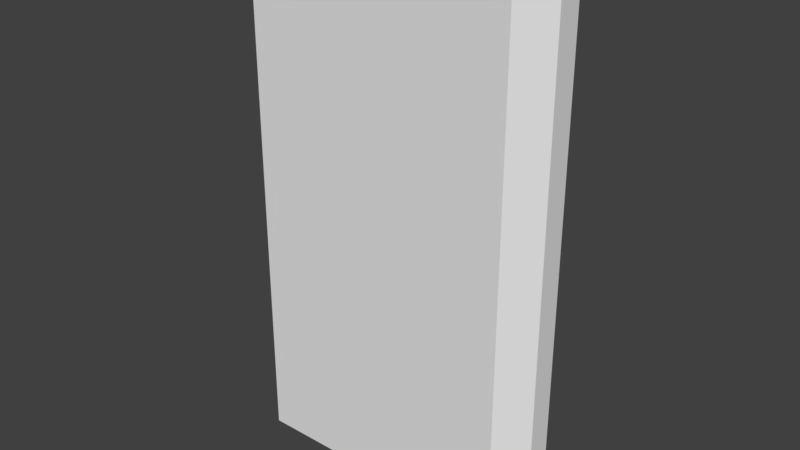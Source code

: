 # Source: Powerbank.blend  (saved by Blender 2.78.0; exported with 4.5.12 LTS)
import bpy
from mathutils import Matrix  # noqa: F401  (used for matrix-valued properties, if any)

bpy.ops.wm.read_factory_settings(use_empty=True)
scene = bpy.context.scene
scene.name = 'Scene'

# ---- collections
col_collection_1 = bpy.data.collections.new('Collection 1'); scene.collection.children.link(col_collection_1)

# ---- materials (node trees are filled in below, after node groups)
mat_material_001 = bpy.data.materials.new('Material.001')
mat_material_001.alpha_threshold = 0.0
mat_material_001.use_transparent_shadow = False
mat_material_001.roughness = 0.5

# ---- material node trees

# ---- world
world_world = bpy.data.worlds.new('World'); scene.world = world_world
world_world.color = (0.05088, 0.05088, 0.05088)
world_world.use_sun_shadow = False
world_world.sun_shadow_jitter_overblur = 0.0
world_world.cycles.sampling_method = 'MANUAL'

# ---- meshes
me_cube_001 = bpy.data.meshes.new('Cube.001')
me_cube_001.from_pydata([(-0.03667, 0.002781, 0.7699), (-0.03552, 0.003933, 0.766), (-0.03667, 0.002781, 0.762), (-0.03552, -4.739e-10, 0.7699), (-0.03389, -3.082e-10, 0.766), (-0.03552, -4.739e-10, 0.762), (-0.03667, -0.002781, 0.7699), (-0.03552, -0.003933, 0.766), (-0.03667, -0.002781, 0.762), (-0.03946, -0.003933, 0.7699), (-0.03946, -0.005562, 0.766), (-0.03946, -0.003933, 0.762), (-0.03946, -8.3e-10, 0.7715), (-0.04224, -0.002781, 0.7699), (-0.04339, -0.003933, 0.766), (-0.04224, -0.002781, 0.762), (-0.04339, -4.739e-10, 0.7699), (-0.04502, -3.082e-10, 0.766), (-0.04339, -4.739e-10, 0.762), (-0.03946, -4.862e-10, 0.7604), (-0.04224, 0.002781, 0.7699), (-0.04339, 0.003933, 0.766), (-0.04224, 0.002781, 0.762), (-0.03946, 0.003933, 0.7699), (-0.03946, 0.005562, 0.766), (-0.03946, 0.003933, 0.762), (-0.0916, 0.002781, 0.7699), (-0.09044, 0.003933, 0.766), (-0.0916, 0.002781, 0.762), (-0.09044, -4.739e-10, 0.7699), (-0.08882, -3.082e-10, 0.766), (-0.09044, -4.739e-10, 0.762), (-0.0916, -0.002781, 0.7699), (-0.09044, -0.003933, 0.766), (-0.0916, -0.002781, 0.762), (-0.09438, -0.003933, 0.7699), (-0.09438, -0.005562, 0.766), (-0.09438, -0.003933, 0.762), (-0.09438, -8.3e-10, 0.7715), (-0.09716, -0.002781, 0.7699), (-0.09831, -0.003933, 0.766), (-0.09716, -0.002781, 0.762), (-0.09831, -4.739e-10, 0.7699), (-0.09994, -3.082e-10, 0.766), (-0.09831, -4.739e-10, 0.762), (-0.09438, -4.862e-10, 0.7604), (-0.09716, 0.002781, 0.7699), (-0.09831, 0.003933, 0.766), (-0.09716, 0.002781, 0.762), (-0.09438, 0.003933, 0.7699), (-0.09438, 0.005562, 0.766), (-0.09438, 0.003933, 0.762), (-0.1516, 0.002781, 0.7699), (-0.1504, 0.003933, 0.766), (-0.1516, 0.002781, 0.762), (-0.1504, -4.739e-10, 0.7699), (-0.1488, -3.082e-10, 0.766), (-0.1504, -4.739e-10, 0.762), (-0.1516, -0.002781, 0.7699), (-0.1504, -0.003933, 0.766), (-0.1516, -0.002781, 0.762), (-0.1544, -0.003933, 0.7699), (-0.1544, -0.005562, 0.766), (-0.1544, -0.003933, 0.762), (-0.1544, -8.3e-10, 0.7715), (-0.1571, -0.002781, 0.7699), (-0.1583, -0.003933, 0.766), (-0.1571, -0.002781, 0.762), (-0.1583, -4.739e-10, 0.7699), (-0.1599, -3.082e-10, 0.766), (-0.1583, -4.739e-10, 0.762), (-0.1544, -4.862e-10, 0.7604), (-0.1571, 0.002781, 0.7699), (-0.1583, 0.003933, 0.766), (-0.1571, 0.002781, 0.762), (-0.1544, 0.003933, 0.7699), (-0.1544, 0.005562, 0.766), (-0.1544, 0.003933, 0.762), (-0.2183, 0.002781, 0.7699), (-0.2172, 0.003933, 0.766), (-0.2183, 0.002781, 0.762), (-0.2172, -4.739e-10, 0.7699), (-0.2156, -3.082e-10, 0.766), (-0.2172, -4.739e-10, 0.762), (-0.2183, -0.002781, 0.7699), (-0.2172, -0.003933, 0.766), (-0.2183, -0.002781, 0.762), (-0.2211, -0.003933, 0.7699), (-0.2211, -0.005562, 0.766), (-0.2211, -0.003933, 0.762), (-0.2211, -8.3e-10, 0.7715), (-0.2239, -0.002781, 0.7699), (-0.2251, -0.003933, 0.766), (-0.2239, -0.002781, 0.762), (-0.2251, -4.739e-10, 0.7699), (-0.2267, -3.082e-10, 0.766), (-0.2251, -4.739e-10, 0.762), (-0.2211, -4.862e-10, 0.7604), (-0.2239, 0.002781, 0.7699), (-0.2251, 0.003933, 0.766), (-0.2239, 0.002781, 0.762), (-0.2211, 0.003933, 0.7699), (-0.2211, 0.005562, 0.766), (-0.2211, 0.003933, 0.762), (-0.3446, 0.05741, 0.6605), (-0.3446, 0.05741, 0.7916), (-0.3319, 0.05615, 0.6605), (-0.3319, 0.05615, 0.7916), (-0.3196, 0.05243, 0.6605), (-0.3196, 0.05243, 0.7916), (-0.3082, 0.04637, 0.6605), (-0.3082, 0.04637, 0.7916), (-0.2983, 0.03822, 0.6605), (-0.2983, 0.03822, 0.7916), (-0.2902, 0.02829, 0.6605), (-0.2902, 0.02829, 0.7916), (-0.2804, 0.004677, 0.6605), (-0.2804, 0.004677, 0.7916), (-0.2804, -0.02089, 0.6605), (-0.2804, -0.02089, 0.7916), (-0.2902, -0.04451, 0.6605), (-0.2902, -0.04451, 0.7916), (-0.2983, -0.05443, 0.6605), (-0.2983, -0.05443, 0.7916), (-0.3082, -0.06258, 0.6605), (-0.3082, -0.06258, 0.7916), (-0.3196, -0.06864, 0.6605), (-0.3196, -0.06864, 0.7916), (-0.3319, -0.07236, 0.6605), (-0.3319, -0.07236, 0.7916), (-0.3446, -0.07362, 0.6605), (-0.3446, -0.07362, 0.7916), (-0.3574, -0.07236, 0.6605), (-0.3574, -0.07236, 0.7916), (-0.3697, -0.06864, 0.6605), (-0.3697, -0.06864, 0.7916), (-0.381, -0.06258, 0.6605), (-0.381, -0.06258, 0.7916), (-0.391, -0.05443, 0.6605), (-0.391, -0.05443, 0.7916), (-0.3991, -0.04451, 0.6605), (-0.3991, -0.04451, 0.7916), (-0.4089, -0.02089, 0.6605), (-0.4089, -0.02089, 0.7916), (-0.4089, 0.004677, 0.6605), (-0.4089, 0.004677, 0.7916), (-0.3991, 0.02829, 0.6605), (-0.3991, 0.02829, 0.7916), (-0.391, 0.03822, 0.6605), (-0.391, 0.03822, 0.7916), (-0.381, 0.04637, 0.6605), (-0.381, 0.04637, 0.7916), (-0.3697, 0.05243, 0.6605), (-0.3697, 0.05243, 0.7916), (-0.3574, 0.05615, 0.6605), (-0.3574, 0.05615, 0.7916), (0.115, -0.01388, 0.7095), (0.115, 0.01388, 0.7095), (0.02887, -0.01388, 0.7095), (0.02887, 0.01388, 0.7095), (0.1179, 0.004626, 0.7095), (0.02575, -0.004626, 0.7095), (0.02575, 0.004626, 0.7095), (0.3572, -0.02146, 0.6791), (0.3572, 0.02146, 0.6791), (0.2147, -0.02146, 0.6791), (0.2147, 0.02146, 0.6791), (0.403, -0.1123, -0.7679), (0.403, -0.1123, 0.7679), (0.403, 0.1123, -0.7679), (0.403, 0.1123, 0.7679), (0.4801, -0.03743, -0.7679), (0.4801, 0.03743, -0.7679), (0.4801, 0.03743, 0.7679), (0.4801, -0.03743, 0.7679), (-0.403, -0.1123, -0.7679), (-0.403, -0.1123, 0.7679), (-0.403, 0.1123, -0.7679), (-0.403, 0.1123, 0.7679), (-0.4801, -0.03743, -0.7679), (-0.4801, 0.03743, -0.7679), (-0.4801, 0.03743, 0.7679), (-0.4801, -0.03743, 0.7679), (0.2147, -0.02146, 0.7679), (0.3572, 0.02146, 0.7679), (0.2147, 0.02146, 0.7679), (0.1179, -0.004626, 0.7679), (0.02887, -0.01388, 0.7679), (0.115, -0.01388, 0.7679), (0.1179, 0.004626, 0.7679), (0.02575, -0.004626, 0.7679), (0.02575, 0.004626, 0.7679), (0.02887, 0.01388, 0.7679), (0.115, 0.01388, 0.7679), (0.3572, -0.02146, 0.7679)], [], [(25, 24, 1, 2), (23, 12, 0), (19, 25, 2), (24, 23, 0, 1), (2, 1, 4, 5), (38, 32, 29, 26), (57, 60, 71, 54), (1, 0, 3, 4), (5, 4, 7, 8), (4, 3, 6, 7), (8, 7, 10, 11), (6, 12, 9), (19, 8, 11), (7, 6, 9, 10), (11, 10, 14, 15), (9, 12, 13), (19, 11, 15), (10, 9, 13, 14), (14, 13, 16, 17), (15, 14, 17, 18), (119, 121, 120, 118), (12, 20, 16, 13), (17, 16, 20, 21), (18, 17, 21, 22), (19, 22, 25), (21, 20, 23, 24), (22, 21, 24, 25), (20, 12, 23), (51, 50, 27, 28), (49, 38, 26), (45, 51, 28), (50, 49, 26, 27), (28, 27, 30, 31), (44, 48, 45, 41), (96, 100, 97, 93), (27, 26, 29, 30), (31, 30, 33, 34), (30, 29, 32, 33), (34, 33, 36, 37), (32, 38, 35), (45, 34, 37), (33, 32, 35, 36), (37, 36, 40, 41), (35, 38, 39), (45, 37, 41), (36, 35, 39, 40), (40, 39, 42, 43), (41, 40, 43, 44), (90, 98, 94, 91), (31, 34, 45, 28), (43, 42, 46, 47), (44, 43, 47, 48), (45, 48, 51), (47, 46, 49, 50), (48, 47, 50, 51), (46, 38, 49), (77, 76, 53, 54), (75, 64, 52), (71, 77, 54), (76, 75, 52, 53), (54, 53, 56, 57), (70, 74, 71, 67), (12, 6, 3, 0), (53, 52, 55, 56), (57, 56, 59, 60), (56, 55, 58, 59), (60, 59, 62, 63), (58, 64, 61), (71, 60, 63), (59, 58, 61, 62), (63, 62, 66, 67), (61, 64, 65), (71, 63, 67), (62, 61, 65, 66), (66, 65, 68, 69), (67, 66, 69, 70), (38, 46, 42, 39), (5, 8, 19, 2), (69, 68, 72, 73), (70, 69, 73, 74), (71, 74, 77), (73, 72, 75, 76), (74, 73, 76, 77), (72, 64, 75), (103, 102, 79, 80), (101, 90, 78), (97, 103, 80), (102, 101, 78, 79), (80, 79, 82, 83), (64, 72, 68, 65), (90, 84, 81, 78), (79, 78, 81, 82), (83, 82, 85, 86), (82, 81, 84, 85), (86, 85, 88, 89), (84, 90, 87), (97, 86, 89), (85, 84, 87, 88), (89, 88, 92, 93), (87, 90, 91), (97, 89, 93), (88, 87, 91, 92), (92, 91, 94, 95), (93, 92, 95, 96), (18, 22, 19, 15), (83, 86, 97, 80), (95, 94, 98, 99), (96, 95, 99, 100), (97, 100, 103), (99, 98, 101, 102), (100, 99, 102, 103), (98, 90, 101), (104, 105, 107, 106), (106, 107, 109, 108), (108, 109, 111, 110), (110, 111, 113, 112), (112, 113, 115, 114), (141, 143, 142, 140), (143, 145, 144, 142), (115, 117, 116, 114), (120, 121, 123, 122), (122, 123, 125, 124), (124, 125, 127, 126), (126, 127, 129, 128), (128, 129, 131, 130), (130, 131, 133, 132), (132, 133, 135, 134), (134, 135, 137, 136), (136, 137, 139, 138), (138, 139, 141, 140), (145, 147, 146, 144), (64, 58, 55, 52), (146, 147, 149, 148), (148, 149, 151, 150), (150, 151, 153, 152), (107, 105, 155, 153, 151, 149, 147, 145, 143, 141, 139, 137, 135, 133, 131, 129, 127, 125, 123, 121, 119, 117, 115, 113, 111, 109), (152, 153, 155, 154), (154, 155, 105, 104), (104, 106, 108, 110, 112, 114, 116, 118, 120, 122, 124, 126, 128, 130, 132, 134, 136, 138, 140, 142, 144, 146, 148, 150, 152, 154), (187, 188, 156, 158), (160, 156, 158, 161, 162, 159, 157), (157, 160, 189, 193), (159, 192, 191, 162), (175, 167, 168, 176), (158, 161, 190, 187), (157, 193, 192, 159), (161, 190, 191, 162), (183, 194, 163, 165), (164, 184, 185, 166), (166, 185, 183, 165), (164, 163, 165, 166), (164, 184, 194, 163), (171, 174, 168, 167), (167, 175, 179, 180, 177, 169, 172, 171), (169, 170, 173, 172), (172, 173, 174, 171), (179, 175, 176, 182), (177, 180, 181, 178), (180, 179, 182, 181), (169, 177, 178, 170), (117, 119, 118, 116), (189, 186, 183, 185, 193), (170, 185, 184, 173), (174, 173, 184, 194, 183, 188, 187, 190, 191, 192, 193, 185, 170, 178, 181, 182, 176, 168), (189, 160, 186), (160, 186, 188, 156), (186, 183, 188)])
_uv = me_cube_001.uv_layers.new(name='UVMap')
_uv.uv.foreach_set('vector', [0.8786, 0.8815, 0.8806, 0.8825, 0.8786, 0.8844, 0.8779, 0.8824, 0.8718, 0.8815, 0.8704, 0.8811, 0.8717, 0.8805, 0.8773, 0.8811, 0.8786, 0.8815, 0.8779, 0.8824, 0.8737, 0.8825, 0.8718, 0.8815, 0.8717, 0.8805, 0.8737, 0.8797, 0.8779, 0.8824, 0.8786, 0.8844, 0.8759, 0.8844, 0.8768, 0.8825, 0.8635, 0.8811, 0.8648, 0.8805, 0.8649, 0.8815, 0.8642, 0.8824, 0.851, 0.8817, 0.8503, 0.8825, 0.8497, 0.8812, 0.8509, 0.8806, 0.8737, 0.8797, 0.8717, 0.8805, 0.8708, 0.8797, 0.8718, 0.8778, 0.8768, 0.8825, 0.8759, 0.8844, 0.874, 0.8825, 0.876, 0.8817, 0.8718, 0.8778, 0.8708, 0.8797, 0.8698, 0.8798, 0.869, 0.8778, 0.876, 0.8817, 0.874, 0.8825, 0.874, 0.8797, 0.8759, 0.8807, 0.8698, 0.8798, 0.8704, 0.8811, 0.869, 0.8807, 0.8773, 0.8811, 0.876, 0.8817, 0.8759, 0.8807, 0.869, 0.8778, 0.8698, 0.8798, 0.869, 0.8807, 0.8671, 0.8797, 0.8759, 0.8807, 0.874, 0.8797, 0.8759, 0.8778, 0.8766, 0.8798, 0.869, 0.8807, 0.8704, 0.8811, 0.8691, 0.8817, 0.8773, 0.8811, 0.8759, 0.8807, 0.8766, 0.8798, 0.8671, 0.8797, 0.869, 0.8807, 0.8691, 0.8817, 0.8671, 0.8825, 0.8671, 0.8825, 0.8691, 0.8817, 0.87, 0.8825, 0.869, 0.8844, 0.8766, 0.8798, 0.8759, 0.8778, 0.8786, 0.8778, 0.8777, 0.8797, 0.9113, 0.9356, 0.9113, 0.9239, 0.971, 0.9239, 0.971, 0.9356, 0.8704, 0.8811, 0.871, 0.8824, 0.87, 0.8825, 0.8691, 0.8817, 0.869, 0.8844, 0.87, 0.8825, 0.871, 0.8824, 0.8718, 0.8844, 0.8777, 0.8797, 0.8786, 0.8778, 0.8806, 0.8797, 0.8786, 0.8805, 0.8773, 0.8811, 0.8786, 0.8805, 0.8786, 0.8815, 0.8718, 0.8844, 0.871, 0.8824, 0.8718, 0.8815, 0.8737, 0.8825, 0.8786, 0.8805, 0.8806, 0.8797, 0.8806, 0.8825, 0.8786, 0.8815, 0.871, 0.8824, 0.8704, 0.8811, 0.8718, 0.8815, 0.8571, 0.8797, 0.858, 0.8778, 0.8599, 0.8797, 0.8579, 0.8805, 0.8631, 0.8825, 0.8635, 0.8811, 0.8642, 0.8824, 0.8566, 0.8811, 0.8571, 0.8797, 0.8579, 0.8805, 0.8622, 0.8844, 0.8631, 0.8825, 0.8642, 0.8824, 0.8649, 0.8844, 0.8579, 0.8805, 0.8599, 0.8797, 0.8599, 0.8825, 0.858, 0.8815, 0.8553, 0.8807, 0.856, 0.8798, 0.8566, 0.8811, 0.8553, 0.8817, 0.8275, 0.8807, 0.8283, 0.8799, 0.8289, 0.8812, 0.8276, 0.8818, 0.8649, 0.8844, 0.8642, 0.8824, 0.8649, 0.8815, 0.8668, 0.8825, 0.858, 0.8815, 0.8599, 0.8825, 0.858, 0.8844, 0.8573, 0.8824, 0.8668, 0.8825, 0.8649, 0.8815, 0.8648, 0.8805, 0.8668, 0.8797, 0.8573, 0.8824, 0.858, 0.8844, 0.8553, 0.8844, 0.8562, 0.8825, 0.8648, 0.8805, 0.8635, 0.8811, 0.864, 0.8797, 0.8566, 0.8811, 0.8573, 0.8824, 0.8562, 0.8825, 0.8668, 0.8797, 0.8648, 0.8805, 0.864, 0.8797, 0.8649, 0.8778, 0.8562, 0.8825, 0.8553, 0.8844, 0.8534, 0.8825, 0.8553, 0.8817, 0.864, 0.8797, 0.8635, 0.8811, 0.8629, 0.8798, 0.8566, 0.8811, 0.8562, 0.8825, 0.8553, 0.8817, 0.8649, 0.8778, 0.864, 0.8797, 0.8629, 0.8798, 0.8622, 0.8778, 0.8622, 0.8778, 0.8629, 0.8798, 0.8622, 0.8807, 0.8602, 0.8797, 0.8553, 0.8817, 0.8534, 0.8825, 0.8534, 0.8797, 0.8553, 0.8807, 0.8358, 0.8812, 0.8345, 0.8818, 0.8344, 0.8807, 0.8353, 0.8799, 0.858, 0.8815, 0.8573, 0.8824, 0.8566, 0.8811, 0.8579, 0.8805, 0.8602, 0.8797, 0.8622, 0.8807, 0.8622, 0.8817, 0.8602, 0.8825, 0.8553, 0.8807, 0.8534, 0.8797, 0.8553, 0.8778, 0.856, 0.8798, 0.8566, 0.8811, 0.856, 0.8798, 0.8571, 0.8797, 0.8602, 0.8825, 0.8622, 0.8817, 0.8631, 0.8825, 0.8622, 0.8844, 0.856, 0.8798, 0.8553, 0.8778, 0.858, 0.8778, 0.8571, 0.8797, 0.8622, 0.8817, 0.8635, 0.8811, 0.8631, 0.8825, 0.8501, 0.8799, 0.851, 0.8778, 0.853, 0.8799, 0.8509, 0.8806, 0.8423, 0.8826, 0.8427, 0.8812, 0.8434, 0.8825, 0.8497, 0.8812, 0.8501, 0.8799, 0.8509, 0.8806, 0.8413, 0.8844, 0.8423, 0.8826, 0.8434, 0.8825, 0.844, 0.8845, 0.8509, 0.8806, 0.853, 0.8799, 0.8529, 0.8827, 0.851, 0.8817, 0.8483, 0.8807, 0.8491, 0.8799, 0.8497, 0.8812, 0.8484, 0.8818, 0.8704, 0.8811, 0.8698, 0.8798, 0.8708, 0.8797, 0.8717, 0.8805, 0.844, 0.8845, 0.8434, 0.8825, 0.8441, 0.8817, 0.846, 0.8827, 0.851, 0.8817, 0.8529, 0.8827, 0.8509, 0.8845, 0.8503, 0.8825, 0.846, 0.8827, 0.8441, 0.8817, 0.844, 0.8806, 0.8461, 0.8799, 0.8503, 0.8825, 0.8509, 0.8845, 0.8482, 0.8844, 0.8492, 0.8826, 0.844, 0.8806, 0.8427, 0.8812, 0.8432, 0.8799, 0.8497, 0.8812, 0.8503, 0.8825, 0.8492, 0.8826, 0.8461, 0.8799, 0.844, 0.8806, 0.8432, 0.8799, 0.844, 0.8778, 0.8492, 0.8826, 0.8482, 0.8844, 0.8464, 0.8825, 0.8484, 0.8818, 0.8432, 0.8799, 0.8427, 0.8812, 0.8422, 0.8799, 0.8497, 0.8812, 0.8492, 0.8826, 0.8484, 0.8818, 0.844, 0.8778, 0.8432, 0.8799, 0.8422, 0.8799, 0.8412, 0.878, 0.8412, 0.878, 0.8422, 0.8799, 0.8414, 0.8807, 0.8395, 0.88, 0.8484, 0.8818, 0.8464, 0.8825, 0.8464, 0.88, 0.8483, 0.8807, 0.8635, 0.8811, 0.8622, 0.8817, 0.8622, 0.8807, 0.8629, 0.8798, 0.8768, 0.8825, 0.876, 0.8817, 0.8773, 0.8811, 0.8779, 0.8824, 0.8395, 0.88, 0.8414, 0.8807, 0.8414, 0.8818, 0.8395, 0.8825, 0.8483, 0.8807, 0.8464, 0.88, 0.8481, 0.878, 0.8491, 0.8799, 0.8497, 0.8812, 0.8491, 0.8799, 0.8501, 0.8799, 0.8395, 0.8825, 0.8414, 0.8818, 0.8423, 0.8826, 0.8413, 0.8844, 0.8491, 0.8799, 0.8481, 0.878, 0.851, 0.8778, 0.8501, 0.8799, 0.8414, 0.8818, 0.8427, 0.8812, 0.8423, 0.8826, 0.8294, 0.8799, 0.8302, 0.8778, 0.8323, 0.8799, 0.8302, 0.8806, 0.8353, 0.8826, 0.8358, 0.8812, 0.8364, 0.8825, 0.8289, 0.8812, 0.8294, 0.8799, 0.8302, 0.8806, 0.8344, 0.8844, 0.8353, 0.8826, 0.8364, 0.8825, 0.8371, 0.8845, 0.8302, 0.8806, 0.8323, 0.8799, 0.8322, 0.8827, 0.8303, 0.8817, 0.8427, 0.8812, 0.8414, 0.8818, 0.8414, 0.8807, 0.8422, 0.8799, 0.8358, 0.8812, 0.8371, 0.8806, 0.8372, 0.8817, 0.8364, 0.8825, 0.8371, 0.8845, 0.8364, 0.8825, 0.8372, 0.8817, 0.8391, 0.8827, 0.8303, 0.8817, 0.8322, 0.8827, 0.8302, 0.8845, 0.8295, 0.8825, 0.8391, 0.8827, 0.8372, 0.8817, 0.8371, 0.8806, 0.8392, 0.8799, 0.8295, 0.8825, 0.8302, 0.8845, 0.8275, 0.8844, 0.8284, 0.8826, 0.8371, 0.8806, 0.8358, 0.8812, 0.8363, 0.8799, 0.8289, 0.8812, 0.8295, 0.8825, 0.8284, 0.8826, 0.8392, 0.8799, 0.8371, 0.8806, 0.8363, 0.8799, 0.8371, 0.8778, 0.8284, 0.8826, 0.8275, 0.8844, 0.8257, 0.8825, 0.8276, 0.8818, 0.8363, 0.8799, 0.8358, 0.8812, 0.8353, 0.8799, 0.8289, 0.8812, 0.8284, 0.8826, 0.8276, 0.8818, 0.8371, 0.8778, 0.8363, 0.8799, 0.8353, 0.8799, 0.8343, 0.878, 0.8343, 0.878, 0.8353, 0.8799, 0.8344, 0.8807, 0.8326, 0.88, 0.8276, 0.8818, 0.8257, 0.8825, 0.8257, 0.88, 0.8275, 0.8807, 0.8777, 0.8797, 0.8786, 0.8805, 0.8773, 0.8811, 0.8766, 0.8798, 0.8303, 0.8817, 0.8295, 0.8825, 0.8289, 0.8812, 0.8302, 0.8806, 0.8326, 0.88, 0.8344, 0.8807, 0.8345, 0.8818, 0.8326, 0.8825, 0.8275, 0.8807, 0.8257, 0.88, 0.8274, 0.878, 0.8283, 0.8799, 0.8289, 0.8812, 0.8283, 0.8799, 0.8294, 0.8799, 0.8326, 0.8825, 0.8345, 0.8818, 0.8353, 0.8826, 0.8344, 0.8844, 0.8283, 0.8799, 0.8274, 0.878, 0.8302, 0.8778, 0.8294, 0.8799, 0.8345, 0.8818, 0.8358, 0.8812, 0.8353, 0.8826, 0.971, 0.8011, 0.9113, 0.8011, 0.9113, 0.7952, 0.971, 0.7952, 0.971, 0.7952, 0.9113, 0.7952, 0.9113, 0.7894, 0.971, 0.7894, 0.971, 0.7894, 0.9113, 0.7894, 0.9113, 0.7835, 0.971, 0.7835, 0.971, 0.7835, 0.9113, 0.7835, 0.9113, 0.7776, 0.971, 0.7776, 0.971, 0.7776, 0.9113, 0.7776, 0.9113, 0.7718, 0.971, 0.7718, 0.9113, 0.8653, 0.9113, 0.8537, 0.971, 0.8537, 0.971, 0.8653, 0.9113, 0.8537, 0.9113, 0.842, 0.971, 0.842, 0.971, 0.8537, 0.9113, 0.7718, 0.9113, 0.7601, 0.971, 0.7601, 0.971, 0.7718, 0.971, 0.9239, 0.9113, 0.9239, 0.9113, 0.9181, 0.971, 0.9181, 0.971, 0.9181, 0.9113, 0.9181, 0.9113, 0.9122, 0.971, 0.9122, 0.971, 0.9122, 0.9113, 0.9122, 0.9113, 0.9063, 0.971, 0.9064, 0.971, 0.9064, 0.9113, 0.9063, 0.9113, 0.9005, 0.971, 0.9005, 0.971, 0.9005, 0.9113, 0.9005, 0.9113, 0.8946, 0.971, 0.8946, 0.971, 0.8946, 0.9113, 0.8946, 0.9113, 0.8888, 0.971, 0.8888, 0.971, 0.8888, 0.9113, 0.8888, 0.9113, 0.8829, 0.971, 0.8829, 0.971, 0.8829, 0.9113, 0.8829, 0.9113, 0.8771, 0.971, 0.8771, 0.971, 0.8771, 0.9113, 0.8771, 0.9113, 0.8712, 0.971, 0.8712, 0.971, 0.8712, 0.9113, 0.8712, 0.9113, 0.8653, 0.971, 0.8653, 0.9113, 0.842, 0.9113, 0.8304, 0.971, 0.8304, 0.971, 0.842, 0.8427, 0.8812, 0.844, 0.8806, 0.8441, 0.8817, 0.8434, 0.8825, 0.971, 0.8304, 0.9113, 0.8304, 0.9113, 0.8245, 0.971, 0.8245, 0.971, 0.8245, 0.9113, 0.8245, 0.9113, 0.8186, 0.971, 0.8186, 0.971, 0.8186, 0.9113, 0.8186, 0.9113, 0.8128, 0.971, 0.8128, 0.8203, 0.8905, 0.8231, 0.8957, 0.8248, 0.9013, 0.8253, 0.9071, 0.8248, 0.913, 0.8231, 0.9186, 0.8203, 0.9237, 0.8121, 0.932, 0.8013, 0.9365, 0.7896, 0.9365, 0.784, 0.9347, 0.7788, 0.932, 0.7743, 0.9283, 0.7706, 0.9237, 0.7678, 0.9186, 0.7661, 0.913, 0.7656, 0.9071, 0.7661, 0.9013, 0.7678, 0.8957, 0.7706, 0.8905, 0.7788, 0.8823, 0.7896, 0.8778, 0.8013, 0.8778, 0.8069, 0.8795, 0.8121, 0.8823, 0.8166, 0.886, 0.971, 0.8128, 0.9113, 0.8128, 0.9113, 0.8069, 0.971, 0.8069, 0.971, 0.8069, 0.9113, 0.8069, 0.9113, 0.8011, 0.971, 0.8011, 0.7586, 0.8886, 0.7618, 0.8935, 0.7641, 0.8989, 0.7652, 0.9046, 0.7652, 0.9105, 0.7641, 0.9162, 0.7586, 0.9265, 0.7496, 0.9339, 0.7384, 0.9373, 0.7325, 0.9373, 0.7268, 0.9362, 0.7214, 0.9339, 0.7165, 0.9307, 0.7124, 0.9265, 0.7091, 0.9217, 0.7069, 0.9162, 0.7057, 0.9105, 0.7057, 0.9046, 0.7069, 0.8989, 0.7124, 0.8886, 0.7214, 0.8812, 0.7325, 0.8778, 0.7384, 0.8778, 0.7442, 0.879, 0.7496, 0.8812, 0.7544, 0.8845, 0.179, 0.9504, 0.2185, 0.9504, 0.2185, 0.9236, 0.179, 0.9236, 0.2189, 0.9153, 0.2185, 0.9236, 0.179, 0.9236, 0.1776, 0.9193, 0.1776, 0.9153, 0.179, 0.911, 0.2181, 0.9111, 0.2181, 0.9111, 0.2189, 0.9153, 0.2448, 0.9136, 0.2445, 0.9089, 0.179, 0.911, 0.1514, 0.9101, 0.1513, 0.9148, 0.1776, 0.9153, 0.6322, 0.0001758, 0.9998, 0.0001764, 0.9998, 0.7007, 0.6322, 0.7007, 0.179, 0.9236, 0.1776, 0.9193, 0.1512, 0.9194, 0.1513, 0.9242, 0.2181, 0.9111, 0.2181, 0.8845, 0.179, 0.8845, 0.179, 0.911, 0.1776, 0.9193, 0.1512, 0.9194, 0.1513, 0.9148, 0.1776, 0.9153, 0.04535, 0.8845, 0.1104, 0.8845, 0.1104, 0.925, 0.04535, 0.925, 0.1104, 0.9446, 0.1104, 0.9851, 0.04535, 0.9851, 0.04535, 0.9446, 0.04535, 0.9446, 0.004824, 0.9446, 0.004824, 0.925, 0.04535, 0.925, 0.1104, 0.9446, 0.1104, 0.925, 0.04535, 0.925, 0.04535, 0.9446, 0.1104, 0.9446, 0.1509, 0.9446, 0.1509, 0.925, 0.1104, 0.925, 0.04918, 0.0001739, 0.04918, 0.7007, 0.0001738, 0.7007, 0.000175, 0.0001738, 0.8561, 0.8527, 0.4884, 0.8527, 0.4533, 0.8186, 0.4533, 0.7844, 0.4884, 0.7503, 0.8561, 0.7503, 0.8912, 0.7844, 0.8912, 0.8186, 0.1323, 0.0001741, 0.1323, 0.7007, 0.08332, 0.7007, 0.08333, 0.000174, 0.08333, 0.000174, 0.08332, 0.7007, 0.04918, 0.7007, 0.04918, 0.0001739, 0.5832, 0.0001757, 0.6322, 0.0001758, 0.6322, 0.7007, 0.5832, 0.7007, 0.5, 0.0001754, 0.549, 0.0001756, 0.549, 0.7007, 0.5, 0.7007, 0.549, 0.0001756, 0.5832, 0.0001757, 0.5832, 0.7007, 0.549, 0.7007, 0.1323, 0.0001741, 0.5, 0.0001754, 0.5, 0.7007, 0.1323, 0.7007, 0.9113, 0.9472, 0.9113, 0.9356, 0.971, 0.9356, 0.971, 0.9472, 0.2877, 0.7994, 0.2877, 0.8036, 0.3319, 0.8113, 0.3319, 0.7917, 0.2864, 0.7952, 0.4178, 0.7503, 0.3319, 0.7917, 0.3969, 0.7917, 0.4529, 0.7844, 0.4529, 0.8186, 0.4529, 0.7844, 0.3969, 0.7917, 0.3969, 0.8113, 0.3319, 0.8113, 0.2864, 0.8078, 0.2471, 0.8078, 0.2457, 0.8036, 0.2457, 0.7994, 0.2471, 0.7952, 0.2864, 0.7952, 0.3319, 0.7917, 0.4178, 0.7503, 0.05009, 0.7503, 0.01494, 0.7844, 0.01494, 0.8186, 0.05009, 0.8527, 0.4178, 0.8527, 0.2448, 0.9136, 0.2189, 0.9153, 0.2451, 0.918, 0.2189, 0.9153, 0.2451, 0.918, 0.2453, 0.9224, 0.2185, 0.9236, 0.2877, 0.8036, 0.3319, 0.8113, 0.2864, 0.8078])
me_cube_001.materials.append(mat_material_001)
me_cube_001.use_remesh_preserve_volume = False
me_cube_001.use_remesh_preserve_attributes = False
me_cube_001.use_mirror_vertex_groups = False
me_cube_001.update()

# ---- objects
ob_cube = bpy.data.objects.new('Cube', me_cube_001)

# ---- transforms, parenting, visibility, modifiers, constraints
ob_cube.location = (0.0, 0.0, 0.0)
ob_cube.lineart.crease_threshold = 0.0

# ---- collection membership
col_collection_1.objects.link(ob_cube)

# ---- scene / render settings (as saved in the file)
scene.frame_start = 1; scene.frame_end = 250; scene.frame_set(1)
scene.render.engine = 'BLENDER_EEVEE_NEXT'
scene.render.resolution_percentage = 50
scene.render.dither_intensity = 0.0
scene.cycles.use_denoising = False
scene.cycles.samples = 128
scene.cycles.sampling_pattern = 'TABULATED_SOBOL'
scene.cycles.light_sampling_threshold = 0.0
scene.cycles.use_adaptive_sampling = False
scene.cycles.use_light_tree = False
scene.cycles.blur_glossy = 0.0
scene.cycles.sample_clamp_indirect = 0.0
scene.view_settings.view_transform = 'Standard'
bpy.context.view_layer.update()

# ---- added for rendering (the .blend has no active camera and no usable light): camera, sun
cam_auto = bpy.data.cameras.new('AutoCamera')
cam_auto.lens = 50.0
cam_auto.sensor_width = 36.0
cam_auto.clip_end = 1000.0
ob_auto_camera = bpy.data.objects.new('AutoCamera', cam_auto)
scene.collection.objects.link(ob_auto_camera)
ob_auto_camera.location = (1.70717, -2.0486, 1.37754)
ob_auto_camera.rotation_euler = (1.09748, -7.21219e-08, 0.694738)
scene.camera = ob_auto_camera
light_auto_sun = bpy.data.lights.new('AutoSun', 'SUN')
light_auto_sun.energy = 3.0
light_auto_sun.angle = 0.0523599
ob_auto_sun = bpy.data.objects.new('AutoSun', light_auto_sun)
scene.collection.objects.link(ob_auto_sun)
ob_auto_sun.rotation_euler = (0.872665, 0.174533, 0.523599)
bpy.context.view_layer.update()
